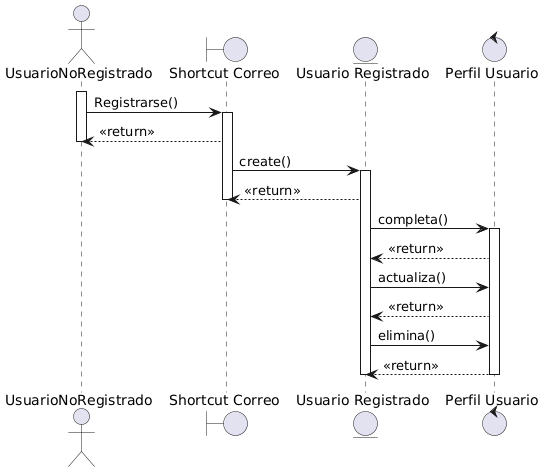

The diagram above was rendered by PlantUML. Its source (embedded in the PNG):
@startuml
actor UsuarioNoRegistrado
boundary "Shortcut Correo" as ShortcutCorreo
entity "Usuario Registrado" as UsuarioRegistrado
control "Perfil Usuario" as PerfilUsuario

activate UsuarioNoRegistrado
UsuarioNoRegistrado -> ShortcutCorreo : Registrarse()
activate ShortcutCorreo

ShortcutCorreo --> UsuarioNoRegistrado : <<return>>
deactivate UsuarioNoRegistrado

ShortcutCorreo -> UsuarioRegistrado : create()
activate UsuarioRegistrado

UsuarioRegistrado --> ShortcutCorreo : <<return>>
deactivate ShortcutCorreo

UsuarioRegistrado -> PerfilUsuario : completa()
activate PerfilUsuario
PerfilUsuario --> UsuarioRegistrado : <<return>>

UsuarioRegistrado -> PerfilUsuario : actualiza()
PerfilUsuario --> UsuarioRegistrado : <<return>>

UsuarioRegistrado -> PerfilUsuario : elimina()
PerfilUsuario --> UsuarioRegistrado : <<return>>
deactivate PerfilUsuario

deactivate UsuarioRegistrado
@enduml